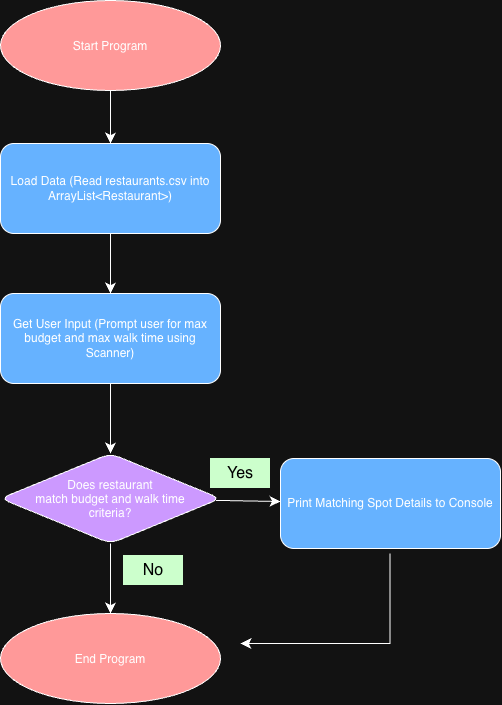

The diagram above was exported from draw.io. Its source (the exported page's mxGraphModel, read from the mxfile embedded in the PNG):
<mxGraphModel dx="1039" dy="983" grid="1" gridSize="10" guides="1" tooltips="1" connect="1" arrows="1" fold="1" page="1" pageScale="1" pageWidth="850" pageHeight="1100" math="0" shadow="0">
  <root>
    <mxCell id="0" />
    <mxCell id="1" parent="0" />
    <mxCell id="FqH_X6GbwaE4DPd-TA7o-8" edge="1" parent="1" source="FqH_X6GbwaE4DPd-TA7o-1" style="edgeStyle=none;curved=1;rounded=0;curveGeometry=1;orthogonalLoop=1;jettySize=auto;html=1;fontSize=12;defaultLabelBackgroundColor=page;startSize=8;endSize=8;" target="FqH_X6GbwaE4DPd-TA7o-2" value="">
      <mxGeometry relative="1" as="geometry" />
    </mxCell>
    <mxCell id="FqH_X6GbwaE4DPd-TA7o-1" parent="1" style="ellipse;whiteSpace=wrap;html=1;shapeInside=1;rounded=1;fillColor=light-dark(#FFFFFF,#FF9999);" value="Start Program" vertex="1">
      <mxGeometry height="90" width="220" x="272" y="115" as="geometry" />
    </mxCell>
    <mxCell id="FqH_X6GbwaE4DPd-TA7o-9" edge="1" parent="1" source="FqH_X6GbwaE4DPd-TA7o-2" style="edgeStyle=none;curved=1;rounded=0;curveGeometry=1;orthogonalLoop=1;jettySize=auto;html=1;fontSize=12;defaultLabelBackgroundColor=page;startSize=8;endSize=8;" target="FqH_X6GbwaE4DPd-TA7o-3" value="">
      <mxGeometry relative="1" as="geometry" />
    </mxCell>
    <mxCell id="FqH_X6GbwaE4DPd-TA7o-2" parent="1" style="rounded=1;whiteSpace=wrap;html=1;fillColor=light-dark(#FFFFFF,#66B2FF);" value="Load Data (Read restaurants.csv into ArrayList&amp;lt;Restaurant&amp;gt;)" vertex="1">
      <mxGeometry height="90" width="220" x="272" y="258" as="geometry" />
    </mxCell>
    <mxCell id="FqH_X6GbwaE4DPd-TA7o-10" edge="1" parent="1" source="FqH_X6GbwaE4DPd-TA7o-3" style="edgeStyle=none;curved=1;rounded=0;curveGeometry=1;orthogonalLoop=1;jettySize=auto;html=1;fontSize=12;defaultLabelBackgroundColor=page;startSize=8;endSize=8;" target="FqH_X6GbwaE4DPd-TA7o-4" value="">
      <mxGeometry relative="1" as="geometry" />
    </mxCell>
    <mxCell id="FqH_X6GbwaE4DPd-TA7o-3" parent="1" style="rounded=1;whiteSpace=wrap;html=1;fillColor=light-dark(#FFFFFF,#66B2FF);" value="Get User Input (Prompt user for max budget and max walk time using Scanner)" vertex="1">
      <mxGeometry height="90" width="220" x="272" y="408" as="geometry" />
    </mxCell>
    <mxCell id="FqH_X6GbwaE4DPd-TA7o-11" edge="1" parent="1" source="FqH_X6GbwaE4DPd-TA7o-4" style="edgeStyle=none;curved=1;rounded=0;curveGeometry=1;orthogonalLoop=1;jettySize=auto;html=1;fontSize=12;defaultLabelBackgroundColor=page;startSize=8;endSize=8;" target="FqH_X6GbwaE4DPd-TA7o-5" value="">
      <mxGeometry relative="1" as="geometry" />
    </mxCell>
    <mxCell id="FqH_X6GbwaE4DPd-TA7o-12" edge="1" parent="1" source="FqH_X6GbwaE4DPd-TA7o-4" style="edgeStyle=none;curved=1;rounded=0;curveGeometry=1;orthogonalLoop=1;jettySize=auto;html=1;fontSize=12;defaultLabelBackgroundColor=page;startSize=8;endSize=8;" target="FqH_X6GbwaE4DPd-TA7o-6" value="">
      <mxGeometry relative="1" as="geometry" />
    </mxCell>
    <mxCell id="FqH_X6GbwaE4DPd-TA7o-4" parent="1" style="rhombus;whiteSpace=wrap;html=1;shapeInside=1;rounded=1;fillColor=light-dark(#FFFFFF,#CC99FF);" value="Does restaurant match budget and walk time criteria?" vertex="1">
      <mxGeometry height="90" width="220" x="272" y="568" as="geometry" />
    </mxCell>
    <mxCell id="FqH_X6GbwaE4DPd-TA7o-5" parent="1" style="rounded=1;whiteSpace=wrap;html=1;fillColor=light-dark(#FFFFFF,#66B2FF);" value="Print Matching Spot Details to Console" vertex="1">
      <mxGeometry height="90" width="220" x="552" y="573" as="geometry" />
    </mxCell>
    <mxCell id="FqH_X6GbwaE4DPd-TA7o-6" parent="1" style="ellipse;whiteSpace=wrap;html=1;shapeInside=1;rounded=1;fillColor=light-dark(#FFFFFF,#FF9999);" value="End Program" vertex="1">
      <mxGeometry height="90" width="220" x="272" y="728" as="geometry" />
    </mxCell>
    <mxCell id="FqH_X6GbwaE4DPd-TA7o-13" parent="1" style="text;html=1;whiteSpace=wrap;strokeColor=none;fillColor=light-dark(transparent,#CCFFCC);align=center;verticalAlign=middle;rounded=0;fontSize=16;fontColor=light-dark(#000000,#000000);" value="Yes" vertex="1">
      <mxGeometry height="30" width="60" x="482" y="573" as="geometry" />
    </mxCell>
    <mxCell id="FqH_X6GbwaE4DPd-TA7o-15" edge="1" parent="1" style="edgeStyle=orthogonalEdgeStyle;rounded=0;orthogonalLoop=1;jettySize=auto;html=1;fontSize=12;defaultLabelBackgroundColor=page;startSize=8;endSize=8;" value="">
      <mxGeometry relative="1" x="-0.4823" as="geometry">
        <Array as="points">
          <mxPoint x="661.5" y="758" />
        </Array>
        <mxPoint x="661.5" y="668" as="sourcePoint" />
        <mxPoint x="512" y="758" as="targetPoint" />
      </mxGeometry>
    </mxCell>
    <mxCell id="FqH_X6GbwaE4DPd-TA7o-16" parent="1" style="text;html=1;whiteSpace=wrap;strokeColor=none;fillColor=light-dark(transparent,#CCFFCC);align=center;verticalAlign=middle;rounded=0;fontSize=16;fontColor=light-dark(#000000,#000000);" value="No" vertex="1">
      <mxGeometry height="30" width="60" x="395" y="670" as="geometry" />
    </mxCell>
  </root>
</mxGraphModel>